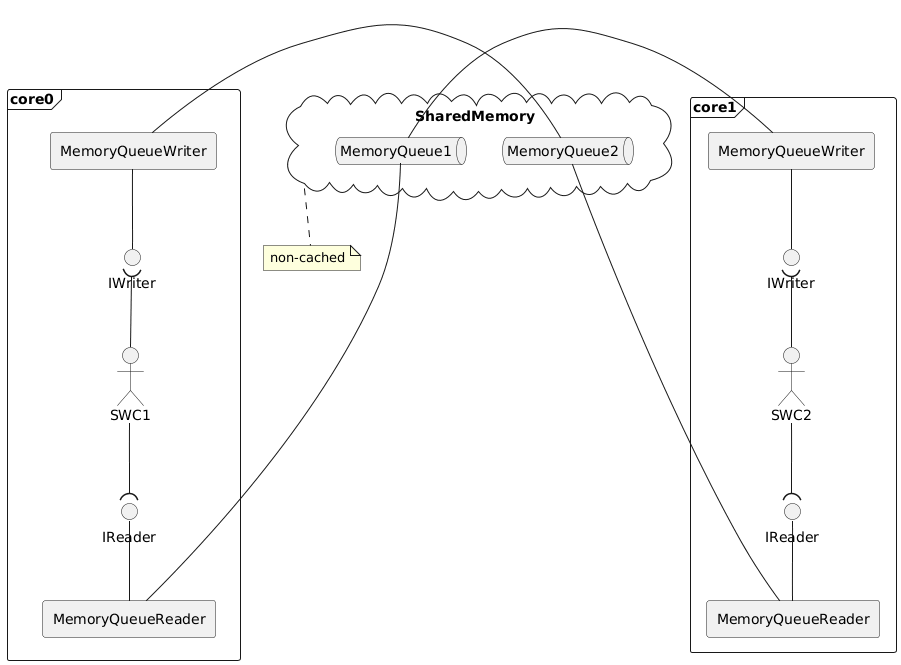

The diagram above was rendered by PlantUML. Its source (embedded in the PNG):
@startuml
top to bottom direction

frame core0 {
    actor SWC1
    interface IReader as IReaderC0
    interface IWriter as IWriterC0
    agent MemoryQueueReader as MQRC0
    agent MemoryQueueWriter as MQWC0
}
cloud SharedMemory {
    queue MemoryQueue1 as MQ1
    queue MemoryQueue2 as MQ2
}
note bottom of SharedMemory : non-cached
frame core1 {
    actor SWC2
    interface IReader as IReaderC1
    interface IWriter as IWriterC1
    agent MemoryQueueReader as MQRC1
    agent MemoryQueueWriter as MQWC1
}

core0 -[hidden] SharedMemory

MQ2 - MQWC0
MQ1 - MQWC1
MQ1 - MQRC0
MQ2 - MQRC1

SWC1 -d-( IReaderC0
MQRC0 -u- IReaderC0
SWC1 -u-( IWriterC0
MQWC0 -- IWriterC0

SWC2 -d-( IReaderC1
MQRC1 -u- IReaderC1
SWC2 -u-( IWriterC1
MQWC1 -- IWriterC1
@enduml